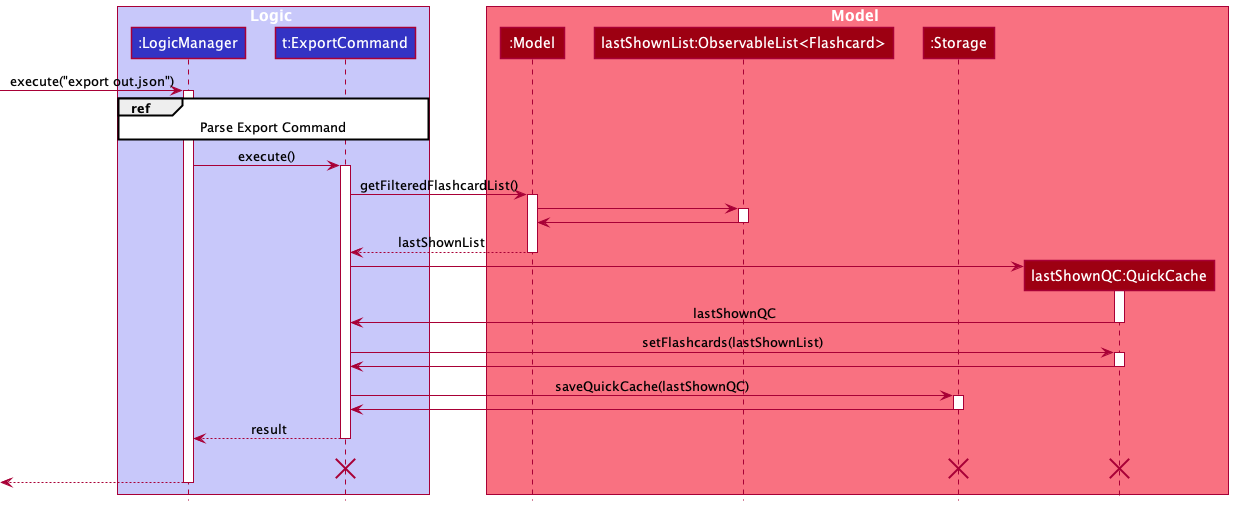

The diagram above was rendered by PlantUML. Its source (embedded in the PNG):
@startuml
!include style.puml

box Logic LOGIC_COLOR_T1
participant ":LogicManager" as LogicManager LOGIC_COLOR
participant "t:ExportCommand" as ExportCommand LOGIC_COLOR
end box

box Model MODEL_COLOR_T1
participant ":Model" as Model MODEL_COLOR
participant "lastShownList:ObservableList<Flashcard>" as ObservableList MODEL_COLOR
participant ":Storage" as Storage MODEL_COLOR
participant "lastShownQC:QuickCache" as QuickCache MODEL_COLOR
end box
[-> LogicManager : execute("export out.json")
activate LogicManager

ref over LogicManager, ExportCommand : Parse Export Command

LogicManager -> ExportCommand : execute()
activate ExportCommand

ExportCommand -> Model : getFilteredFlashcardList()
activate Model

Model -> ObservableList
activate ObservableList

ObservableList -> Model
deactivate ObservableList

Model --> ExportCommand : lastShownList
deactivate Model

create QuickCache
ExportCommand -> QuickCache
activate QuickCache

QuickCache -> ExportCommand : lastShownQC
deactivate QuickCache

ExportCommand -> QuickCache : setFlashcards(lastShownList)
activate QuickCache

QuickCache -> ExportCommand
deactivate QuickCache

ExportCommand -> Storage : saveQuickCache(lastShownQC)
activate Storage

Storage -> ExportCommand
deactivate Storage

ExportCommand --> LogicManager : result
deactivate ExportCommand
ExportCommand -[hidden]-> LogicManager : result
destroy QuickCache
destroy Storage
destroy ExportCommand

[<--LogicManager
deactivate LogicManager


@enduml